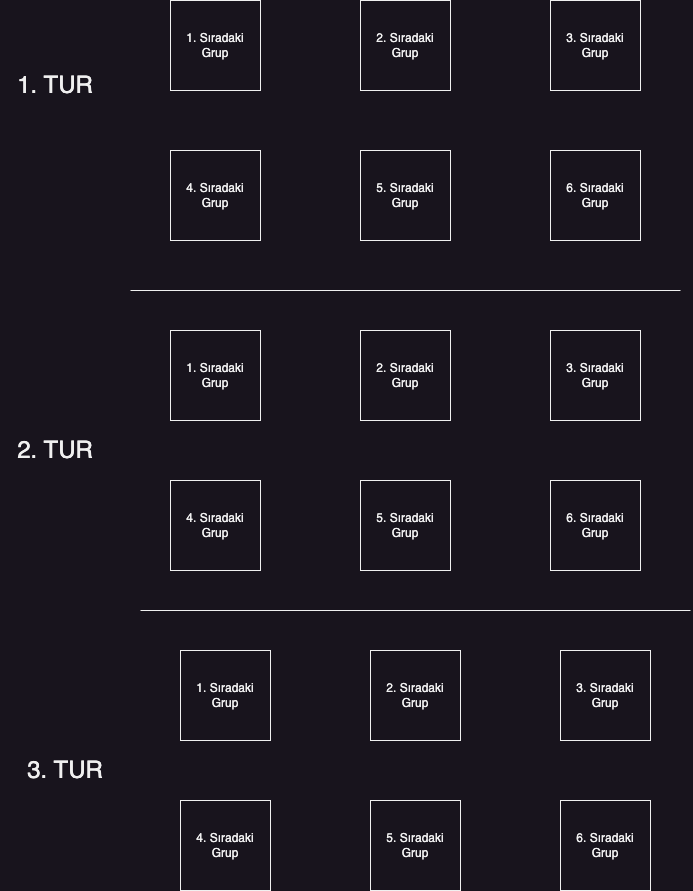

The diagram above was exported from draw.io. Its source (the exported page's mxGraphModel, read from the mxfile embedded in the PNG):
<mxGraphModel dx="1588" dy="982" grid="1" gridSize="10" guides="1" tooltips="1" connect="1" arrows="1" fold="1" page="1" pageScale="1" pageWidth="827" pageHeight="1169" math="0" shadow="0">
  <root>
    <mxCell id="0" />
    <mxCell id="1" parent="0" />
    <mxCell id="hpmCGWNZV2xSy-x2yraJ-21" value="" style="group" vertex="1" connectable="0" parent="1">
      <mxGeometry x="240" y="30" width="470" height="240" as="geometry" />
    </mxCell>
    <mxCell id="_c_tb6eyV5Mzzic3lCSK-4" value="" style="group" parent="hpmCGWNZV2xSy-x2yraJ-21" vertex="1" connectable="0">
      <mxGeometry width="90" height="90" as="geometry" />
    </mxCell>
    <mxCell id="_c_tb6eyV5Mzzic3lCSK-5" value="" style="whiteSpace=wrap;html=1;aspect=fixed;" parent="_c_tb6eyV5Mzzic3lCSK-4" vertex="1">
      <mxGeometry width="90" height="90" as="geometry" />
    </mxCell>
    <mxCell id="_c_tb6eyV5Mzzic3lCSK-6" value="1. Sıradaki&lt;br&gt;Grup" style="text;html=1;strokeColor=none;fillColor=none;align=center;verticalAlign=middle;whiteSpace=wrap;rounded=0;" parent="_c_tb6eyV5Mzzic3lCSK-4" vertex="1">
      <mxGeometry x="15" y="30" width="60" height="30" as="geometry" />
    </mxCell>
    <mxCell id="_c_tb6eyV5Mzzic3lCSK-7" value="" style="group" parent="hpmCGWNZV2xSy-x2yraJ-21" vertex="1" connectable="0">
      <mxGeometry x="190" width="90" height="90" as="geometry" />
    </mxCell>
    <mxCell id="_c_tb6eyV5Mzzic3lCSK-8" value="" style="whiteSpace=wrap;html=1;aspect=fixed;" parent="_c_tb6eyV5Mzzic3lCSK-7" vertex="1">
      <mxGeometry width="90" height="90" as="geometry" />
    </mxCell>
    <mxCell id="_c_tb6eyV5Mzzic3lCSK-9" value="2. Sıradaki&lt;br&gt;Grup" style="text;html=1;strokeColor=none;fillColor=none;align=center;verticalAlign=middle;whiteSpace=wrap;rounded=0;" parent="_c_tb6eyV5Mzzic3lCSK-7" vertex="1">
      <mxGeometry x="15" y="30" width="60" height="30" as="geometry" />
    </mxCell>
    <mxCell id="_c_tb6eyV5Mzzic3lCSK-10" value="" style="group" parent="hpmCGWNZV2xSy-x2yraJ-21" vertex="1" connectable="0">
      <mxGeometry x="190" y="150" width="90" height="90" as="geometry" />
    </mxCell>
    <mxCell id="_c_tb6eyV5Mzzic3lCSK-11" value="" style="whiteSpace=wrap;html=1;aspect=fixed;" parent="_c_tb6eyV5Mzzic3lCSK-10" vertex="1">
      <mxGeometry width="90" height="90" as="geometry" />
    </mxCell>
    <mxCell id="_c_tb6eyV5Mzzic3lCSK-12" value="5. Sıradaki&lt;br&gt;Grup" style="text;html=1;strokeColor=none;fillColor=none;align=center;verticalAlign=middle;whiteSpace=wrap;rounded=0;" parent="_c_tb6eyV5Mzzic3lCSK-10" vertex="1">
      <mxGeometry x="15" y="30" width="60" height="30" as="geometry" />
    </mxCell>
    <mxCell id="_c_tb6eyV5Mzzic3lCSK-13" value="" style="group" parent="hpmCGWNZV2xSy-x2yraJ-21" vertex="1" connectable="0">
      <mxGeometry x="380" y="150" width="90" height="90" as="geometry" />
    </mxCell>
    <mxCell id="_c_tb6eyV5Mzzic3lCSK-14" value="" style="whiteSpace=wrap;html=1;aspect=fixed;" parent="_c_tb6eyV5Mzzic3lCSK-13" vertex="1">
      <mxGeometry width="90" height="90" as="geometry" />
    </mxCell>
    <mxCell id="_c_tb6eyV5Mzzic3lCSK-15" value="6. Sıradaki&lt;br&gt;Grup" style="text;html=1;strokeColor=none;fillColor=none;align=center;verticalAlign=middle;whiteSpace=wrap;rounded=0;" parent="_c_tb6eyV5Mzzic3lCSK-13" vertex="1">
      <mxGeometry x="15" y="30" width="60" height="30" as="geometry" />
    </mxCell>
    <mxCell id="_c_tb6eyV5Mzzic3lCSK-29" value="" style="group" parent="hpmCGWNZV2xSy-x2yraJ-21" vertex="1" connectable="0">
      <mxGeometry x="380" width="90" height="90" as="geometry" />
    </mxCell>
    <mxCell id="_c_tb6eyV5Mzzic3lCSK-30" value="" style="whiteSpace=wrap;html=1;aspect=fixed;" parent="_c_tb6eyV5Mzzic3lCSK-29" vertex="1">
      <mxGeometry width="90" height="90" as="geometry" />
    </mxCell>
    <mxCell id="_c_tb6eyV5Mzzic3lCSK-31" value="3. Sıradaki&lt;br&gt;Grup" style="text;html=1;strokeColor=none;fillColor=none;align=center;verticalAlign=middle;whiteSpace=wrap;rounded=0;" parent="_c_tb6eyV5Mzzic3lCSK-29" vertex="1">
      <mxGeometry x="15" y="30" width="60" height="30" as="geometry" />
    </mxCell>
    <mxCell id="_c_tb6eyV5Mzzic3lCSK-32" value="" style="group" parent="hpmCGWNZV2xSy-x2yraJ-21" vertex="1" connectable="0">
      <mxGeometry y="150" width="90" height="90" as="geometry" />
    </mxCell>
    <mxCell id="_c_tb6eyV5Mzzic3lCSK-33" value="" style="whiteSpace=wrap;html=1;aspect=fixed;" parent="_c_tb6eyV5Mzzic3lCSK-32" vertex="1">
      <mxGeometry width="90" height="90" as="geometry" />
    </mxCell>
    <mxCell id="_c_tb6eyV5Mzzic3lCSK-34" value="4. Sıradaki&lt;br&gt;Grup" style="text;html=1;strokeColor=none;fillColor=none;align=center;verticalAlign=middle;whiteSpace=wrap;rounded=0;" parent="_c_tb6eyV5Mzzic3lCSK-32" vertex="1">
      <mxGeometry x="15" y="30" width="60" height="30" as="geometry" />
    </mxCell>
    <mxCell id="hpmCGWNZV2xSy-x2yraJ-41" value="1. TUR" style="text;html=1;strokeColor=none;fillColor=none;align=center;verticalAlign=middle;whiteSpace=wrap;rounded=0;fontSize=24;" vertex="1" parent="1">
      <mxGeometry x="70" y="80" width="110" height="70" as="geometry" />
    </mxCell>
    <mxCell id="hpmCGWNZV2xSy-x2yraJ-43" value="" style="group" vertex="1" connectable="0" parent="1">
      <mxGeometry x="70" y="320" width="680" height="280" as="geometry" />
    </mxCell>
    <mxCell id="hpmCGWNZV2xSy-x2yraJ-1" value="" style="endArrow=none;html=1;rounded=0;" edge="1" parent="hpmCGWNZV2xSy-x2yraJ-43">
      <mxGeometry width="50" height="50" relative="1" as="geometry">
        <mxPoint x="130" as="sourcePoint" />
        <mxPoint x="680" as="targetPoint" />
      </mxGeometry>
    </mxCell>
    <mxCell id="hpmCGWNZV2xSy-x2yraJ-22" value="" style="group" vertex="1" connectable="0" parent="hpmCGWNZV2xSy-x2yraJ-43">
      <mxGeometry x="170" y="40" width="470" height="240" as="geometry" />
    </mxCell>
    <mxCell id="hpmCGWNZV2xSy-x2yraJ-23" value="" style="group" vertex="1" connectable="0" parent="hpmCGWNZV2xSy-x2yraJ-22">
      <mxGeometry width="90" height="90" as="geometry" />
    </mxCell>
    <mxCell id="hpmCGWNZV2xSy-x2yraJ-24" value="" style="whiteSpace=wrap;html=1;aspect=fixed;" vertex="1" parent="hpmCGWNZV2xSy-x2yraJ-23">
      <mxGeometry width="90" height="90" as="geometry" />
    </mxCell>
    <mxCell id="hpmCGWNZV2xSy-x2yraJ-25" value="1. Sıradaki&lt;br&gt;Grup" style="text;html=1;strokeColor=none;fillColor=none;align=center;verticalAlign=middle;whiteSpace=wrap;rounded=0;" vertex="1" parent="hpmCGWNZV2xSy-x2yraJ-23">
      <mxGeometry x="15" y="30" width="60" height="30" as="geometry" />
    </mxCell>
    <mxCell id="hpmCGWNZV2xSy-x2yraJ-26" value="" style="group" vertex="1" connectable="0" parent="hpmCGWNZV2xSy-x2yraJ-22">
      <mxGeometry x="190" width="90" height="90" as="geometry" />
    </mxCell>
    <mxCell id="hpmCGWNZV2xSy-x2yraJ-27" value="" style="whiteSpace=wrap;html=1;aspect=fixed;" vertex="1" parent="hpmCGWNZV2xSy-x2yraJ-26">
      <mxGeometry width="90" height="90" as="geometry" />
    </mxCell>
    <mxCell id="hpmCGWNZV2xSy-x2yraJ-28" value="2. Sıradaki&lt;br&gt;Grup" style="text;html=1;strokeColor=none;fillColor=none;align=center;verticalAlign=middle;whiteSpace=wrap;rounded=0;" vertex="1" parent="hpmCGWNZV2xSy-x2yraJ-26">
      <mxGeometry x="15" y="30" width="60" height="30" as="geometry" />
    </mxCell>
    <mxCell id="hpmCGWNZV2xSy-x2yraJ-29" value="" style="group" vertex="1" connectable="0" parent="hpmCGWNZV2xSy-x2yraJ-22">
      <mxGeometry x="190" y="150" width="90" height="90" as="geometry" />
    </mxCell>
    <mxCell id="hpmCGWNZV2xSy-x2yraJ-30" value="" style="whiteSpace=wrap;html=1;aspect=fixed;" vertex="1" parent="hpmCGWNZV2xSy-x2yraJ-29">
      <mxGeometry width="90" height="90" as="geometry" />
    </mxCell>
    <mxCell id="hpmCGWNZV2xSy-x2yraJ-31" value="5. Sıradaki&lt;br&gt;Grup" style="text;html=1;strokeColor=none;fillColor=none;align=center;verticalAlign=middle;whiteSpace=wrap;rounded=0;" vertex="1" parent="hpmCGWNZV2xSy-x2yraJ-29">
      <mxGeometry x="15" y="30" width="60" height="30" as="geometry" />
    </mxCell>
    <mxCell id="hpmCGWNZV2xSy-x2yraJ-32" value="" style="group" vertex="1" connectable="0" parent="hpmCGWNZV2xSy-x2yraJ-22">
      <mxGeometry x="380" y="150" width="90" height="90" as="geometry" />
    </mxCell>
    <mxCell id="hpmCGWNZV2xSy-x2yraJ-33" value="" style="whiteSpace=wrap;html=1;aspect=fixed;" vertex="1" parent="hpmCGWNZV2xSy-x2yraJ-32">
      <mxGeometry width="90" height="90" as="geometry" />
    </mxCell>
    <mxCell id="hpmCGWNZV2xSy-x2yraJ-34" value="6. Sıradaki&lt;br&gt;Grup" style="text;html=1;strokeColor=none;fillColor=none;align=center;verticalAlign=middle;whiteSpace=wrap;rounded=0;" vertex="1" parent="hpmCGWNZV2xSy-x2yraJ-32">
      <mxGeometry x="15" y="30" width="60" height="30" as="geometry" />
    </mxCell>
    <mxCell id="hpmCGWNZV2xSy-x2yraJ-35" value="" style="group" vertex="1" connectable="0" parent="hpmCGWNZV2xSy-x2yraJ-22">
      <mxGeometry x="380" width="90" height="90" as="geometry" />
    </mxCell>
    <mxCell id="hpmCGWNZV2xSy-x2yraJ-36" value="" style="whiteSpace=wrap;html=1;aspect=fixed;" vertex="1" parent="hpmCGWNZV2xSy-x2yraJ-35">
      <mxGeometry width="90" height="90" as="geometry" />
    </mxCell>
    <mxCell id="hpmCGWNZV2xSy-x2yraJ-37" value="3. Sıradaki&lt;br&gt;Grup" style="text;html=1;strokeColor=none;fillColor=none;align=center;verticalAlign=middle;whiteSpace=wrap;rounded=0;" vertex="1" parent="hpmCGWNZV2xSy-x2yraJ-35">
      <mxGeometry x="15" y="30" width="60" height="30" as="geometry" />
    </mxCell>
    <mxCell id="hpmCGWNZV2xSy-x2yraJ-38" value="" style="group" vertex="1" connectable="0" parent="hpmCGWNZV2xSy-x2yraJ-22">
      <mxGeometry y="150" width="90" height="90" as="geometry" />
    </mxCell>
    <mxCell id="hpmCGWNZV2xSy-x2yraJ-39" value="" style="whiteSpace=wrap;html=1;aspect=fixed;" vertex="1" parent="hpmCGWNZV2xSy-x2yraJ-38">
      <mxGeometry width="90" height="90" as="geometry" />
    </mxCell>
    <mxCell id="hpmCGWNZV2xSy-x2yraJ-40" value="4. Sıradaki&lt;br&gt;Grup" style="text;html=1;strokeColor=none;fillColor=none;align=center;verticalAlign=middle;whiteSpace=wrap;rounded=0;" vertex="1" parent="hpmCGWNZV2xSy-x2yraJ-38">
      <mxGeometry x="15" y="30" width="60" height="30" as="geometry" />
    </mxCell>
    <mxCell id="hpmCGWNZV2xSy-x2yraJ-42" value="2. TUR" style="text;html=1;strokeColor=none;fillColor=none;align=center;verticalAlign=middle;whiteSpace=wrap;rounded=0;fontSize=24;" vertex="1" parent="hpmCGWNZV2xSy-x2yraJ-43">
      <mxGeometry y="125" width="110" height="70" as="geometry" />
    </mxCell>
    <mxCell id="hpmCGWNZV2xSy-x2yraJ-44" value="" style="group" vertex="1" connectable="0" parent="1">
      <mxGeometry x="80" y="640" width="680" height="280" as="geometry" />
    </mxCell>
    <mxCell id="hpmCGWNZV2xSy-x2yraJ-45" value="" style="endArrow=none;html=1;rounded=0;" edge="1" parent="hpmCGWNZV2xSy-x2yraJ-44">
      <mxGeometry width="50" height="50" relative="1" as="geometry">
        <mxPoint x="130" as="sourcePoint" />
        <mxPoint x="680" as="targetPoint" />
      </mxGeometry>
    </mxCell>
    <mxCell id="hpmCGWNZV2xSy-x2yraJ-46" value="" style="group" vertex="1" connectable="0" parent="hpmCGWNZV2xSy-x2yraJ-44">
      <mxGeometry x="170" y="40" width="470" height="240" as="geometry" />
    </mxCell>
    <mxCell id="hpmCGWNZV2xSy-x2yraJ-47" value="" style="group" vertex="1" connectable="0" parent="hpmCGWNZV2xSy-x2yraJ-46">
      <mxGeometry width="90" height="90" as="geometry" />
    </mxCell>
    <mxCell id="hpmCGWNZV2xSy-x2yraJ-48" value="" style="whiteSpace=wrap;html=1;aspect=fixed;" vertex="1" parent="hpmCGWNZV2xSy-x2yraJ-47">
      <mxGeometry width="90" height="90" as="geometry" />
    </mxCell>
    <mxCell id="hpmCGWNZV2xSy-x2yraJ-49" value="1. Sıradaki&lt;br&gt;Grup" style="text;html=1;strokeColor=none;fillColor=none;align=center;verticalAlign=middle;whiteSpace=wrap;rounded=0;" vertex="1" parent="hpmCGWNZV2xSy-x2yraJ-47">
      <mxGeometry x="15" y="30" width="60" height="30" as="geometry" />
    </mxCell>
    <mxCell id="hpmCGWNZV2xSy-x2yraJ-50" value="" style="group" vertex="1" connectable="0" parent="hpmCGWNZV2xSy-x2yraJ-46">
      <mxGeometry x="190" width="90" height="90" as="geometry" />
    </mxCell>
    <mxCell id="hpmCGWNZV2xSy-x2yraJ-51" value="" style="whiteSpace=wrap;html=1;aspect=fixed;" vertex="1" parent="hpmCGWNZV2xSy-x2yraJ-50">
      <mxGeometry width="90" height="90" as="geometry" />
    </mxCell>
    <mxCell id="hpmCGWNZV2xSy-x2yraJ-52" value="2. Sıradaki&lt;br&gt;Grup" style="text;html=1;strokeColor=none;fillColor=none;align=center;verticalAlign=middle;whiteSpace=wrap;rounded=0;" vertex="1" parent="hpmCGWNZV2xSy-x2yraJ-50">
      <mxGeometry x="15" y="30" width="60" height="30" as="geometry" />
    </mxCell>
    <mxCell id="hpmCGWNZV2xSy-x2yraJ-53" value="" style="group" vertex="1" connectable="0" parent="hpmCGWNZV2xSy-x2yraJ-46">
      <mxGeometry x="190" y="150" width="90" height="90" as="geometry" />
    </mxCell>
    <mxCell id="hpmCGWNZV2xSy-x2yraJ-54" value="" style="whiteSpace=wrap;html=1;aspect=fixed;" vertex="1" parent="hpmCGWNZV2xSy-x2yraJ-53">
      <mxGeometry width="90" height="90" as="geometry" />
    </mxCell>
    <mxCell id="hpmCGWNZV2xSy-x2yraJ-55" value="5. Sıradaki&lt;br&gt;Grup" style="text;html=1;strokeColor=none;fillColor=none;align=center;verticalAlign=middle;whiteSpace=wrap;rounded=0;" vertex="1" parent="hpmCGWNZV2xSy-x2yraJ-53">
      <mxGeometry x="15" y="30" width="60" height="30" as="geometry" />
    </mxCell>
    <mxCell id="hpmCGWNZV2xSy-x2yraJ-56" value="" style="group" vertex="1" connectable="0" parent="hpmCGWNZV2xSy-x2yraJ-46">
      <mxGeometry x="380" y="150" width="90" height="90" as="geometry" />
    </mxCell>
    <mxCell id="hpmCGWNZV2xSy-x2yraJ-57" value="" style="whiteSpace=wrap;html=1;aspect=fixed;" vertex="1" parent="hpmCGWNZV2xSy-x2yraJ-56">
      <mxGeometry width="90" height="90" as="geometry" />
    </mxCell>
    <mxCell id="hpmCGWNZV2xSy-x2yraJ-58" value="6. Sıradaki&lt;br&gt;Grup" style="text;html=1;strokeColor=none;fillColor=none;align=center;verticalAlign=middle;whiteSpace=wrap;rounded=0;" vertex="1" parent="hpmCGWNZV2xSy-x2yraJ-56">
      <mxGeometry x="15" y="30" width="60" height="30" as="geometry" />
    </mxCell>
    <mxCell id="hpmCGWNZV2xSy-x2yraJ-59" value="" style="group" vertex="1" connectable="0" parent="hpmCGWNZV2xSy-x2yraJ-46">
      <mxGeometry x="380" width="90" height="90" as="geometry" />
    </mxCell>
    <mxCell id="hpmCGWNZV2xSy-x2yraJ-60" value="" style="whiteSpace=wrap;html=1;aspect=fixed;" vertex="1" parent="hpmCGWNZV2xSy-x2yraJ-59">
      <mxGeometry width="90" height="90" as="geometry" />
    </mxCell>
    <mxCell id="hpmCGWNZV2xSy-x2yraJ-61" value="3. Sıradaki&lt;br&gt;Grup" style="text;html=1;strokeColor=none;fillColor=none;align=center;verticalAlign=middle;whiteSpace=wrap;rounded=0;" vertex="1" parent="hpmCGWNZV2xSy-x2yraJ-59">
      <mxGeometry x="15" y="30" width="60" height="30" as="geometry" />
    </mxCell>
    <mxCell id="hpmCGWNZV2xSy-x2yraJ-62" value="" style="group" vertex="1" connectable="0" parent="hpmCGWNZV2xSy-x2yraJ-46">
      <mxGeometry y="150" width="90" height="90" as="geometry" />
    </mxCell>
    <mxCell id="hpmCGWNZV2xSy-x2yraJ-63" value="" style="whiteSpace=wrap;html=1;aspect=fixed;" vertex="1" parent="hpmCGWNZV2xSy-x2yraJ-62">
      <mxGeometry width="90" height="90" as="geometry" />
    </mxCell>
    <mxCell id="hpmCGWNZV2xSy-x2yraJ-64" value="4. Sıradaki&lt;br&gt;Grup" style="text;html=1;strokeColor=none;fillColor=none;align=center;verticalAlign=middle;whiteSpace=wrap;rounded=0;" vertex="1" parent="hpmCGWNZV2xSy-x2yraJ-62">
      <mxGeometry x="15" y="30" width="60" height="30" as="geometry" />
    </mxCell>
    <mxCell id="hpmCGWNZV2xSy-x2yraJ-65" value="3. TUR" style="text;html=1;strokeColor=none;fillColor=none;align=center;verticalAlign=middle;whiteSpace=wrap;rounded=0;fontSize=24;" vertex="1" parent="hpmCGWNZV2xSy-x2yraJ-44">
      <mxGeometry y="125" width="110" height="70" as="geometry" />
    </mxCell>
  </root>
</mxGraphModel>